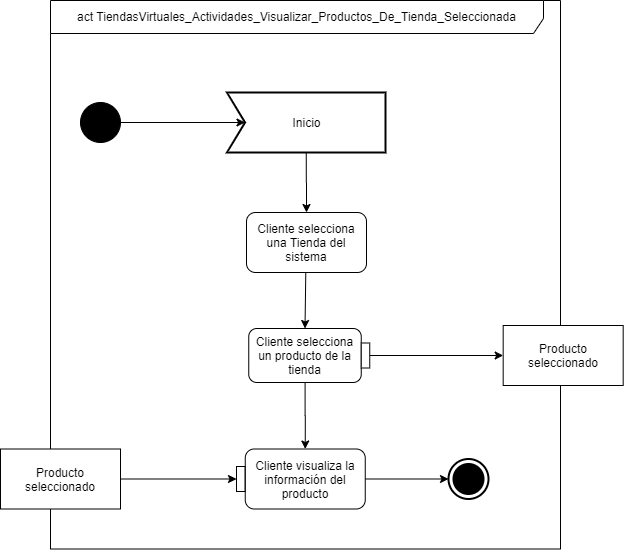

The diagram above was exported from draw.io. Its source (the exported page's mxGraphModel, read from the mxfile embedded in the PNG):
<mxGraphModel dx="-786" dy="462" grid="1" gridSize="10" guides="1" tooltips="1" connect="1" arrows="1" fold="1" page="1" pageScale="1" pageWidth="827" pageHeight="1169" math="0" shadow="0">
  <root>
    <mxCell id="UORAKz8vuM8RhNNyST8t-0" />
    <mxCell id="UORAKz8vuM8RhNNyST8t-1" parent="UORAKz8vuM8RhNNyST8t-0" />
    <mxCell id="UORAKz8vuM8RhNNyST8t-2" value="&lt;font color=&quot;#030303&quot;&gt;act TiendasVirtuales_Actividades_Visualizar_Productos_De_Tienda_Seleccionada&lt;/font&gt;" style="shape=umlFrame;whiteSpace=wrap;html=1;width=493;height=33;fillColor=#ffffff;strokeColor=#000000;" vertex="1" parent="UORAKz8vuM8RhNNyST8t-1">
      <mxGeometry x="2370" y="1040" width="510" height="548.5" as="geometry" />
    </mxCell>
    <mxCell id="UORAKz8vuM8RhNNyST8t-3" style="edgeStyle=orthogonalEdgeStyle;rounded=0;orthogonalLoop=1;jettySize=auto;html=1;exitX=0.5;exitY=1;exitDx=0;exitDy=0;exitPerimeter=0;entryX=0.5;entryY=0;entryDx=0;entryDy=0;" edge="1" parent="UORAKz8vuM8RhNNyST8t-1" source="UORAKz8vuM8RhNNyST8t-4" target="UORAKz8vuM8RhNNyST8t-6">
      <mxGeometry relative="1" as="geometry" />
    </mxCell>
    <mxCell id="UORAKz8vuM8RhNNyST8t-4" value="Inicio " style="html=1;shape=mxgraph.sysml.accEvent;strokeWidth=2;whiteSpace=wrap;align=center;" vertex="1" parent="UORAKz8vuM8RhNNyST8t-1">
      <mxGeometry x="2546.5" y="1132" width="158.5" height="60" as="geometry" />
    </mxCell>
    <mxCell id="UORAKz8vuM8RhNNyST8t-5" value="" style="endArrow=classic;html=1;entryX=0;entryY=0.5;entryDx=18;entryDy=0;entryPerimeter=0;" edge="1" parent="UORAKz8vuM8RhNNyST8t-1" source="UORAKz8vuM8RhNNyST8t-8" target="UORAKz8vuM8RhNNyST8t-4">
      <mxGeometry width="50" height="50" relative="1" as="geometry">
        <mxPoint x="2420" y="1162" as="sourcePoint" />
        <mxPoint x="2470" y="1112" as="targetPoint" />
      </mxGeometry>
    </mxCell>
    <mxCell id="UORAKz8vuM8RhNNyST8t-6" value="Cliente selecciona una Tienda del sistema" style="rounded=1;whiteSpace=wrap;html=1;fillColor=#FFFFFF;" vertex="1" parent="UORAKz8vuM8RhNNyST8t-1">
      <mxGeometry x="2566" y="1252" width="120" height="60" as="geometry" />
    </mxCell>
    <mxCell id="UORAKz8vuM8RhNNyST8t-7" value="" style="endArrow=classic;html=1;entryX=0.5;entryY=0;entryDx=0;entryDy=0;" edge="1" parent="UORAKz8vuM8RhNNyST8t-1" target="UORAKz8vuM8RhNNyST8t-10">
      <mxGeometry width="50" height="50" relative="1" as="geometry">
        <mxPoint x="2625.2900000000004" y="1312" as="sourcePoint" />
        <mxPoint x="2625.75" y="1531" as="targetPoint" />
      </mxGeometry>
    </mxCell>
    <mxCell id="UORAKz8vuM8RhNNyST8t-8" value="" style="shape=mxgraph.bpmn.shape;html=1;verticalLabelPosition=bottom;labelBackgroundColor=#ffffff;verticalAlign=top;align=center;perimeter=ellipsePerimeter;outlineConnect=0;outline=standard;symbol=general;fillColor=#000000;" vertex="1" parent="UORAKz8vuM8RhNNyST8t-1">
      <mxGeometry x="2400" y="1142" width="40" height="40" as="geometry" />
    </mxCell>
    <mxCell id="UORAKz8vuM8RhNNyST8t-9" style="edgeStyle=orthogonalEdgeStyle;rounded=0;orthogonalLoop=1;jettySize=auto;html=1;entryX=0.5;entryY=0;entryDx=0;entryDy=0;" edge="1" parent="UORAKz8vuM8RhNNyST8t-1" source="UORAKz8vuM8RhNNyST8t-10" target="UORAKz8vuM8RhNNyST8t-16">
      <mxGeometry relative="1" as="geometry" />
    </mxCell>
    <mxCell id="UORAKz8vuM8RhNNyST8t-10" value="Cliente selecciona un producto de la tienda" style="rounded=1;whiteSpace=wrap;html=1;fillColor=#FFFFFF;" vertex="1" parent="UORAKz8vuM8RhNNyST8t-1">
      <mxGeometry x="2568.25" y="1368" width="112.5" height="54" as="geometry" />
    </mxCell>
    <mxCell id="UORAKz8vuM8RhNNyST8t-11" value="" style="html=1;shape=mxgraph.sysml.actFinal;strokeWidth=2;verticalLabelPosition=bottom;verticalAlignment=top;fontColor=#FF0810;" vertex="1" parent="UORAKz8vuM8RhNNyST8t-1">
      <mxGeometry x="2768" y="1498.4999999999995" width="40" height="40" as="geometry" />
    </mxCell>
    <mxCell id="UORAKz8vuM8RhNNyST8t-12" value="Producto seleccionado" style="rounded=0;whiteSpace=wrap;html=1;" vertex="1" parent="UORAKz8vuM8RhNNyST8t-1">
      <mxGeometry x="2822.68" y="1365" width="120" height="60" as="geometry" />
    </mxCell>
    <mxCell id="UORAKz8vuM8RhNNyST8t-13" style="edgeStyle=orthogonalEdgeStyle;rounded=0;orthogonalLoop=1;jettySize=auto;html=1;entryX=0;entryY=0.5;entryDx=0;entryDy=0;" edge="1" parent="UORAKz8vuM8RhNNyST8t-1" source="UORAKz8vuM8RhNNyST8t-14" target="UORAKz8vuM8RhNNyST8t-19">
      <mxGeometry relative="1" as="geometry" />
    </mxCell>
    <mxCell id="UORAKz8vuM8RhNNyST8t-14" value="Producto seleccionado" style="rounded=0;whiteSpace=wrap;html=1;" vertex="1" parent="UORAKz8vuM8RhNNyST8t-1">
      <mxGeometry x="2320" y="1488.5" width="120" height="60" as="geometry" />
    </mxCell>
    <mxCell id="UORAKz8vuM8RhNNyST8t-15" style="edgeStyle=orthogonalEdgeStyle;rounded=0;orthogonalLoop=1;jettySize=auto;html=1;entryX=0;entryY=0.5;entryDx=0;entryDy=0;entryPerimeter=0;" edge="1" parent="UORAKz8vuM8RhNNyST8t-1" source="UORAKz8vuM8RhNNyST8t-16" target="UORAKz8vuM8RhNNyST8t-11">
      <mxGeometry relative="1" as="geometry" />
    </mxCell>
    <mxCell id="UORAKz8vuM8RhNNyST8t-16" value="Cliente visualiza la información del producto" style="rounded=1;whiteSpace=wrap;html=1;" vertex="1" parent="UORAKz8vuM8RhNNyST8t-1">
      <mxGeometry x="2564.75" y="1488.5" width="120" height="60" as="geometry" />
    </mxCell>
    <mxCell id="UORAKz8vuM8RhNNyST8t-17" style="edgeStyle=orthogonalEdgeStyle;rounded=0;orthogonalLoop=1;jettySize=auto;html=1;entryX=0;entryY=0.5;entryDx=0;entryDy=0;" edge="1" parent="UORAKz8vuM8RhNNyST8t-1" source="UORAKz8vuM8RhNNyST8t-18" target="UORAKz8vuM8RhNNyST8t-12">
      <mxGeometry relative="1" as="geometry" />
    </mxCell>
    <mxCell id="UORAKz8vuM8RhNNyST8t-18" value="" style="rounded=0;whiteSpace=wrap;html=1;" vertex="1" parent="UORAKz8vuM8RhNNyST8t-1">
      <mxGeometry x="2680.75" y="1382.5" width="8.5" height="25" as="geometry" />
    </mxCell>
    <mxCell id="UORAKz8vuM8RhNNyST8t-19" value="" style="rounded=0;whiteSpace=wrap;html=1;" vertex="1" parent="UORAKz8vuM8RhNNyST8t-1">
      <mxGeometry x="2556" y="1505.9999999999995" width="8.5" height="25" as="geometry" />
    </mxCell>
  </root>
</mxGraphModel>